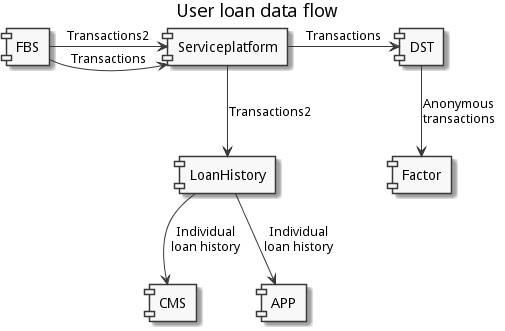

The diagram above was rendered by PlantUML. Its source (embedded in the PNG):
@startuml
title User loan data flow

skinparam monochrome true

[FBS]
[Serviceplatform] as SP
[DST]
[Factor]
[LoanHistory] as LH
[CMS]
[APP]

FBS -> SP: Transactions
SP -> DST: Transactions
DST --> Factor: Anonymous\ntransactions

FBS -> SP: Transactions2
SP --> LH: Transactions2
LH --> CMS: Individual\nloan history
LH --> APP: Individual\nloan history

@enduml